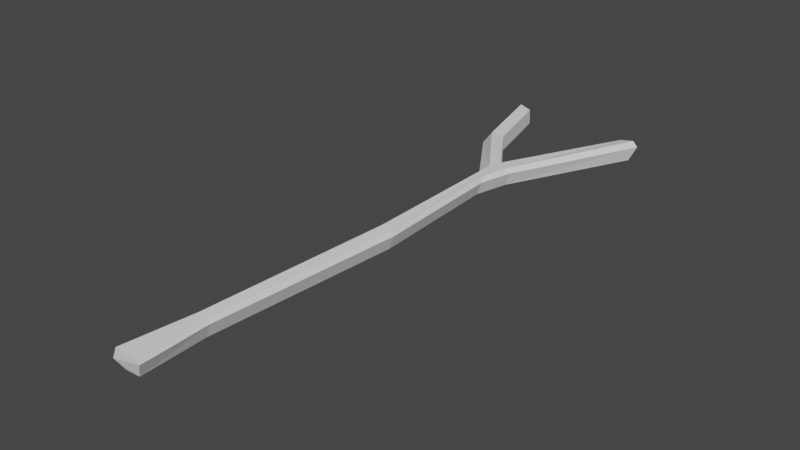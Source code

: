 # Source: Branch_01.blend  (saved by Blender 2.92.15; exported with 4.5.12 LTS)
import bpy
from mathutils import Matrix  # noqa: F401  (used for matrix-valued properties, if any)

bpy.ops.wm.read_factory_settings(use_empty=True)
scene = bpy.context.scene
scene.name = 'Scene'

# ---- collections
col_collection = bpy.data.collections.new('Collection'); scene.collection.children.link(col_collection)

# ---- world
world_world = bpy.data.worlds.new('World'); scene.world = world_world
world_world.use_nodes = True; world_world.node_tree.nodes.clear()
_N = world_world.node_tree.nodes; _L = world_world.node_tree.links
n0 = _N.new('ShaderNodeOutputWorld'); n0.name = 'World Output'; n0.location = (300, 300)
n1 = _N.new('ShaderNodeBackground'); n1.name = 'Background'; n1.location = (10, 300)
n1.inputs[0].default_value = (0.05088, 0.05088, 0.05088, 1.0)
_L.new(n1.outputs[0], n0.inputs[0])
n0.is_active_output = True
world_world.color = (0.05088, 0.05088, 0.05088)
world_world.use_sun_shadow = False
world_world.sun_shadow_jitter_overblur = 0.0

# ---- meshes
me_cube_001 = bpy.data.meshes.new('Cube.001')
me_cube_001.from_pydata([(-0.05115, -0.7566, -0.002293), (-0.02056, 0.4943, 0.0005641), (-0.04233, -0.5663, 0.001456), (0.009544, 0.4082, -0.0003023), (-0.01132, -0.7531, -0.003854), (0.02756, 0.009044, -0.001912), (-0.01491, -0.5649, -0.0009047), (-0.005027, 0.008573, 0.001131), (0.01321, 0.5254, 0.0006117), (0.03412, 0.5105, -0.0005727), (0.1922, 0.8979, 0.001857), (0.2143, 0.8925, -0.002511), (-0.1359, 0.6894, -0.001225), (-0.1087, 0.7025, 0.003563), (-0.2057, 0.9274, -0.002179), (-0.1696, 0.9375, 0.00297), (0.001734, 0.5335, 0.05126), (0.1781, 0.9011, 0.0498), (-0.1096, 0.7021, 0.04783), (-0.1711, 0.9373, 0.048), (-0.05821, -0.7705, 0.05896), (-0.07388, -0.7696, 0.0239), (-0.01095, 0.4919, 0.05126), (-0.03842, 0.4832, 0.02356), (-0.03382, -0.5651, 0.05693), (-0.0566, -0.5651, 0.02396), (-0.01825, 0.008813, 0.02401), (0.002852, 0.008815, 0.05764), (-0.1406, 0.6875, 0.05832), (-0.1639, 0.6766, 0.02358), (-0.2325, 0.9358, 0.02354), (-0.2052, 0.9373, 0.05885), (0.02509, 0.4067, 0.03995), (0.01617, 0.4278, 0.05126), (0.008799, -0.7651, 0.0395), (0.002265, -0.7657, 0.05195), (0.04362, 0.008814, 0.03977), (0.03555, 0.008814, 0.05119), (0.001423, -0.5651, 0.04008), (-0.007506, -0.5651, 0.05139), (0.04915, 0.5053, 0.03995), (0.03713, 0.5125, 0.05126), (0.2189, 0.9028, 0.05685), (0.2334, 0.9028, 0.0409)], [], [(9, 8, 10, 11), (5, 7, 1, 3), (6, 2, 7, 5), (8, 1, 12, 13), (2, 6, 4, 0), (3, 1, 8, 9), (13, 12, 14, 15), (9, 11, 43, 40), (41, 42, 17, 16), (7, 2, 25, 26), (4, 6, 38, 34), (24, 20, 35, 39), (12, 1, 23, 29), (14, 12, 29, 30), (6, 5, 36, 38), (16, 18, 28, 22), (21, 34, 20), (39, 37, 27, 24), (18, 19, 31, 28), (3, 9, 40, 32), (33, 41, 16, 22), (37, 33, 22, 27), (21, 0, 4), (10, 8, 16, 17), (17, 42, 43), (1, 7, 26, 23), (8, 13, 18, 16), (30, 31, 19), (13, 15, 19, 18), (25, 21, 20, 24), (27, 22, 23, 26), (24, 27, 26, 25), (22, 28, 29, 23), (28, 31, 30, 29), (2, 0, 21, 25), (34, 38, 39, 35), (37, 39, 38, 36), (33, 37, 36, 32), (41, 33, 32, 40), (42, 41, 40, 43), (5, 3, 32, 36), (4, 34, 21), (34, 35, 20), (43, 11, 17), (11, 10, 17), (19, 15, 14), (14, 30, 19)])
_uv = me_cube_001.uv_layers.new(name='UVMap')
_uv.uv.foreach_set('vector', [0.375, 0.5, 0.2136, 0.5, 0.2157, 0.5, 0.375, 0.5, 0.375, 0.5, 0.125, 0.5, 0.125, 0.5, 0.375, 0.5, 0.375, 0.5, 0.125, 0.5, 0.125, 0.5, 0.375, 0.5, 0.2136, 0.5, 0.125, 0.5, 0.125, 0.5, 0.125, 0.5, 0.125, 0.5, 0.375, 0.5, 0.3437, 0.75, 0.1764, 0.75, 0.375, 0.5, 0.125, 0.5, 0.2136, 0.5, 0.375, 0.5, 0.125, 0.5, 0.125, 0.5, 0.125, 0.5, 0.125, 0.5, 0.375, 0.5, 0.375, 0.5, 0.375, 0.5, 0.375, 0.5, 0.3116, 0.5, 0.3048, 0.5, 0.125, 0.5, 0.125, 0.5, 0.125, 0.5, 0.125, 0.5, 0.125, 0.5, 0.125, 0.5, 0.3437, 0.75, 0.375, 0.5, 0.375, 0.5, 0.375, 0.75, 0.2383, 0.5, 0.2025, 0.75, 0.3505, 0.75, 0.3393, 0.5, 0.125, 0.5, 0.125, 0.5, 0.125, 0.5, 0.125, 0.5, 0.125, 0.5, 0.125, 0.5, 0.125, 0.5, 0.125, 0.5, 0.375, 0.5, 0.375, 0.5, 0.375, 0.5, 0.375, 0.5, 0.125, 0.5, 0.125, 0.5, 0.125, 0.5, 0.125, 0.5, 0.125, 0.75, 0.375, 0.75, 0.2025, 0.75, 0.3393, 0.5, 0.3433, 0.5, 0.2291, 0.5, 0.2383, 0.5, 0.125, 0.5, 0.125, 0.5, 0.125, 0.5, 0.125, 0.5, 0.375, 0.5, 0.375, 0.5, 0.375, 0.5, 0.375, 0.5, 0.3263, 0.5, 0.3116, 0.5, 0.125, 0.5, 0.1784, 0.5, 0.3433, 0.5, 0.3414, 0.5, 0.2393, 0.5, 0.2291, 0.5, 0.125, 0.75, 0.1764, 0.75, 0.3437, 0.75, 0.2157, 0.5, 0.2136, 0.5, 0.125, 0.5, 0.125, 0.5, 0.125, 0.5, 0.3048, 0.5, 0.375, 0.5, 0.125, 0.5, 0.125, 0.5, 0.125, 0.5, 0.125, 0.5, 0.2136, 0.5, 0.125, 0.5, 0.125, 0.5, 0.125, 0.5, 0.125, 0.5, 0.125, 0.5, 0.125, 0.5, 0.125, 0.5, 0.125, 0.5, 0.125, 0.5, 0.125, 0.5, 0.125, 0.5, 0.125, 0.75, 0.2025, 0.75, 0.2383, 0.5, 0.2291, 0.5, 0.2393, 0.5, 0.125, 0.5, 0.125, 0.5, 0.2383, 0.5, 0.2291, 0.5, 0.125, 0.5, 0.125, 0.5, 0.125, 0.5, 0.125, 0.5, 0.125, 0.5, 0.125, 0.5, 0.125, 0.5, 0.125, 0.5, 0.125, 0.5, 0.125, 0.5, 0.125, 0.5, 0.1764, 0.75, 0.125, 0.75, 0.125, 0.5, 0.375, 0.75, 0.375, 0.5, 0.3393, 0.5, 0.3505, 0.75, 0.3433, 0.5, 0.3393, 0.5, 0.375, 0.5, 0.375, 0.5, 0.3414, 0.5, 0.3433, 0.5, 0.375, 0.5, 0.375, 0.5, 0.3116, 0.5, 0.3263, 0.5, 0.375, 0.5, 0.375, 0.5, 0.3048, 0.5, 0.3116, 0.5, 0.375, 0.5, 0.375, 0.5, 0.375, 0.5, 0.375, 0.5, 0.375, 0.5, 0.375, 0.5, 0.3437, 0.75, 0.375, 0.75, 0.125, 0.75, 0.375, 0.75, 0.3505, 0.75, 0.2025, 0.75, 0.375, 0.5, 0.375, 0.5, 0.125, 0.5, 0.375, 0.5, 0.2157, 0.5, 0.125, 0.5, 0.125, 0.5, 0.125, 0.5, 0.125, 0.5, 0.125, 0.5, 0.125, 0.5, 0.125, 0.5])
me_cube_001.use_remesh_fix_poles = True
me_cube_001.use_remesh_preserve_attributes = False
me_cube_001.use_mirror_vertex_groups = False
me_cube_001.update()

# ---- objects
ob_mesh__branch_01 = bpy.data.objects.new('[MESH] Branch 01', me_cube_001)

# ---- transforms, parenting, visibility, modifiers, constraints
ob_mesh__branch_01.location = (0.0, 0.0, 0.0)
ob_mesh__branch_01.lineart.crease_threshold = 0.0

# ---- collection membership
col_collection.objects.link(ob_mesh__branch_01)

# ---- scene / render settings (as saved in the file)
scene.frame_start = 1; scene.frame_end = 250; scene.frame_set(1)
scene.render.engine = 'BLENDER_EEVEE_NEXT'
scene.cycles.use_denoising = False
scene.cycles.samples = 128
scene.cycles.sampling_pattern = 'TABULATED_SOBOL'
scene.cycles.use_adaptive_sampling = False
scene.cycles.use_light_tree = False
scene.view_settings.view_transform = 'Filmic'
bpy.context.view_layer.update()

# ---- added for rendering (the .blend has no active camera and no usable light): camera, sun
cam_auto = bpy.data.cameras.new('AutoCamera')
cam_auto.lens = 50.0
cam_auto.sensor_width = 36.0
cam_auto.clip_end = 1000.0
ob_auto_camera = bpy.data.objects.new('AutoCamera', cam_auto)
scene.collection.objects.link(ob_auto_camera)
ob_auto_camera.location = (1.6395, -1.88341, 1.33882)
ob_auto_camera.rotation_euler = (1.09748, -7.21219e-08, 0.694738)
scene.camera = ob_auto_camera
light_auto_sun = bpy.data.lights.new('AutoSun', 'SUN')
light_auto_sun.energy = 3.0
light_auto_sun.angle = 0.0523599
ob_auto_sun = bpy.data.objects.new('AutoSun', light_auto_sun)
scene.collection.objects.link(ob_auto_sun)
ob_auto_sun.rotation_euler = (0.872665, 0.174533, 0.523599)
bpy.context.view_layer.update()
